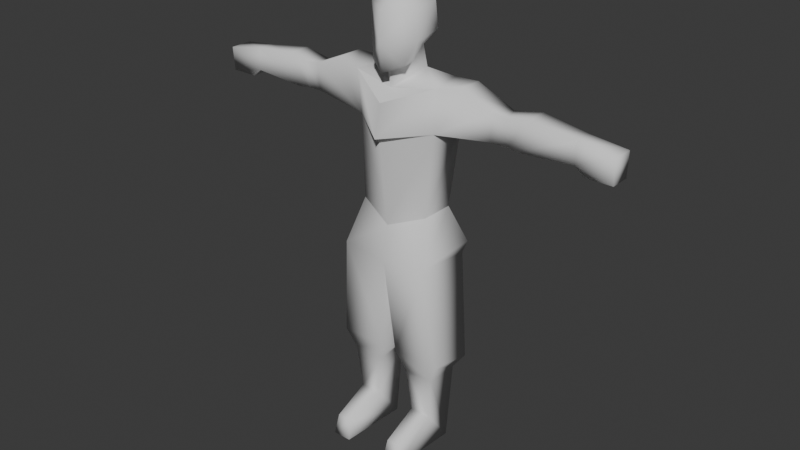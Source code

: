 # Source: BaseModel-1.blend  (saved by Blender 4.2.67; exported with 4.5.12 LTS)
import bpy
from mathutils import Matrix  # noqa: F401  (used for matrix-valued properties, if any)

bpy.ops.wm.read_factory_settings(use_empty=True)
scene = bpy.context.scene
scene.name = 'Scene'

# ---- collections
col_collection = bpy.data.collections.new('Collection'); scene.collection.children.link(col_collection)

# ---- world
world_world = bpy.data.worlds.new('World'); scene.world = world_world
world_world.use_nodes = True; world_world.node_tree.nodes.clear()
_N = world_world.node_tree.nodes; _L = world_world.node_tree.links
n0 = _N.new('ShaderNodeOutputWorld'); n0.name = 'World Output'; n0.location = (300, 300)
n1 = _N.new('ShaderNodeBackground'); n1.name = 'Background'; n1.location = (10, 300)
n1.inputs[0].default_value = (0.05088, 0.05088, 0.05088, 1.0)
_L.new(n1.outputs[0], n0.inputs[0])
n0.is_active_output = True
world_world.color = (0.05088, 0.05088, 0.05088)
world_world.sun_shadow_jitter_overblur = 0.0

# ---- meshes
me_characterbase = bpy.data.meshes.new('CharacterBase')
me_characterbase.from_pydata([(-0.1795, -0.07738, 0.3211), (-0.1777, 0.07738, 0.2904), (-0.1143, 0.05892, 0.7968), (-0.02419, -0.07738, 0.3183), (0.0, -0.1038, 0.6409), (-0.02598, 0.07738, 0.2876), (0.0, 0.1196, 0.6228), (-0.1519, 0.04976, 0.2534), (-0.1519, -0.0597, 0.2534), (-0.05236, 0.04976, 0.2534), (-0.05236, -0.0597, 0.2534), (-0.145, 0.03031, 0.0), (0.0, -0.08361, 0.7522), (0.0, 0.1021, 0.8032), (-0.1361, -0.0507, 0.1074), (-0.06816, -0.0507, 0.1074), (-0.0592, 0.03031, 0.0), (-0.1326, -0.1952, 0.0), (-0.07166, -0.1952, 0.0), (-0.1262, -0.1806, 0.06481), (-0.07802, -0.1806, 0.06481), (-0.1463, -0.1028, 0.6573), (-0.146, 0.09114, 0.6392), (-0.1143, -0.05003, 0.7968), (-0.1582, 0.09826, 0.6792), (0.0, 0.1423, 0.6854), (0.0, 0.07037, 1.226), (0.0, -0.0652, 1.172), (-0.3379, 0.04195, 1.082), (0.0, -0.136, 1.039), (0.0, 0.1113, 1.105), (-0.05777, 0.02318, 1.222), (-0.1223, 0.0657, 1.197), (-0.1378, -0.04915, 1.194), (-0.1643, 0.0407, 1.063), (-0.2161, -0.03333, 1.209), (-0.2161, 0.04744, 1.209), (-0.1315, -0.0403, 1.057), (0.0, -0.1134, 1.14), (-0.3991, 0.04195, 1.071), (-0.4279, 0.04577, 1.172), (-0.3991, -0.02136, 1.071), (-0.4279, -0.02702, 1.171), (-0.5727, 0.04195, 1.085), (-0.5727, 0.03649, 1.153), (-0.5727, -0.02136, 1.084), (-0.5727, -0.01773, 1.153), (-0.6867, 0.04215, 1.06), (-0.6867, 0.04577, 1.136), (-0.6867, -0.02116, 1.059), (-0.6867, -0.02702, 1.136), (-0.6001, -0.02116, 1.059), (-0.6001, 0.04215, 1.06), (-0.314, -0.02378, 1.078), (-0.3619, -0.02136, 1.077), (-0.3619, -0.02702, 1.159), (-0.3139, -0.02826, 1.165), (-0.3379, 0.04577, 1.155), (0.0, -0.07141, 1.226), (0.0, 0.06599, 1.29), (0.0, -0.1159, 1.31), (0.0, 0.09687, 1.336), (0.0, 0.09449, 1.399), (0.0, -0.1056, 1.398), (0.0, -0.04451, 1.459), (0.0, 0.07314, 1.443), (-0.05113, 0.01365, 1.288), (-0.04819, -0.03268, 1.248), (-0.07157, 0.0509, 1.328), (-0.07999, -0.04964, 1.314), (-0.06342, 0.04929, 1.407), (-0.07519, -0.05567, 1.405), (0.0, 0.08717, 0.9607), (0.0, -0.1059, 1.223), (-0.05757, -0.07474, 1.248), (0.0, -0.116, 1.023)], [], [(0, 21, 22, 1), (1, 22, 6, 5), (5, 6, 4, 3), (3, 4, 21, 0), (1, 5, 9, 7), (15, 14, 19, 20), (0, 1, 7, 8), (5, 3, 10, 9), (3, 0, 8, 10), (23, 37, 34, 2), (8, 7, 11, 14), (9, 10, 15, 16), (7, 9, 16, 11), (10, 8, 14, 15), (20, 19, 17, 18), (14, 11, 17, 19), (16, 15, 20, 18), (11, 16, 18, 17), (24, 25, 6, 22), (22, 21, 24), (21, 4, 12, 23), (2, 13, 25, 24), (21, 23, 2, 24), (32, 33, 31), (12, 75, 37, 23), (2, 34, 72, 13), (30, 34, 32), (35, 36, 57, 56), (33, 37, 29, 38), (37, 33, 35), (36, 34, 28, 57), (55, 57, 40, 42), (28, 54, 41, 39), (54, 55, 42, 41), (33, 32, 36, 35), (32, 34, 36), (33, 38, 27), (30, 32, 31), (40, 39, 43, 44), (37, 35, 56, 53), (57, 28, 39, 40), (46, 44, 48, 50), (42, 40, 44, 46), (39, 41, 45, 43), (41, 42, 46, 45), (48, 47, 49, 50), (45, 49, 51), (45, 46, 50, 49), (44, 43, 47, 48), (52, 51, 49, 47), (43, 45, 51, 52), (47, 43, 52), (53, 54, 28), (55, 56, 57), (55, 54, 53, 56), (34, 37, 53, 28), (31, 33, 27), (27, 58, 67, 31), (31, 66, 59, 26), (66, 67, 69), (66, 68, 61, 59), (74, 73, 60, 69), (69, 71, 70, 68), (68, 70, 62, 61), (31, 67, 66), (65, 70, 71, 64), (64, 71, 63), (70, 65, 62), (60, 63, 71, 69), (68, 66, 69), (72, 34, 30), (67, 74, 69), (58, 73, 74, 67), (26, 30, 31), (37, 75, 29)])
me_characterbase.polygons.foreach_set('use_smooth', [True] * 75)
_k = set([(2, 13), (2, 23), (12, 23), (27, 33), (28, 57), (29, 37), (33, 38), (37, 75), (53, 56), (54, 55), (58, 67)])
me_characterbase.attributes.new('sharp_edge', 'BOOLEAN', 'EDGE').data.foreach_set('value', [ (min(e.vertices), max(e.vertices)) in _k for e in me_characterbase.edges])
_uv = me_characterbase.uv_layers.new(name='UVMap')
_uv.uv.foreach_set('vector', [0.3816, 0.0, 0.558, 0.0, 0.5673, 0.25, 0.3816, 0.25, 0.3816, 0.25, 0.5673, 0.25, 0.625, 0.5, 0.3816, 0.5, 0.3816, 0.5, 0.625, 0.5, 0.625, 0.75, 0.3816, 0.75, 0.3816, 0.75, 0.625, 0.75, 0.558, 1.0, 0.3816, 1.0, 0.3816, 0.25, 0.3816, 0.5, 0.375, 0.5, 0.375, 0.25, 0.375, 0.75, 0.375, 1.0, 0.375, 1.0, 0.375, 0.75, 0.3816, 0.0, 0.3816, 0.25, 0.375, 0.25, 0.375, 0.0, 0.3816, 0.5, 0.3816, 0.75, 0.375, 0.75, 0.375, 0.5, 0.3816, 0.75, 0.3816, 1.0, 0.375, 1.0, 0.375, 0.75, 0.625, 0.0, 0.625, 0.0, 0.625, 0.25, 0.625, 0.2146, 0.375, 0.0, 0.375, 0.25, 0.375, 0.25, 0.375, 0.0, 0.375, 0.5, 0.375, 0.75, 0.375, 0.75, 0.375, 0.5, 0.375, 0.25, 0.375, 0.5, 0.375, 0.5, 0.375, 0.25, 0.375, 0.75, 0.375, 1.0, 0.375, 1.0, 0.375, 0.75, 0.375, 0.75, 0.375, 1.0, 0.375, 1.0, 0.375, 0.75, 0.375, 0.0, 0.375, 0.25, 0.375, 0.0, 0.375, 0.0, 0.375, 0.5, 0.375, 0.75, 0.375, 0.75, 0.375, 0.75, 0.375, 0.25, 0.375, 0.5, 0.375, 0.75, 0.375, 1.0, 0.5737, 0.2257, 0.625, 0.4542, 0.625, 0.5, 0.5673, 0.25, 0.5673, 0.25, 0.558, 0.0, 0.5737, 0.2257, 0.558, 1.0, 0.625, 0.75, 0.625, 0.0, 0.625, 1.0, 0.625, 0.2146, 0.625, 0.25, 0.625, 0.4542, 0.5737, 0.2257, 0.558, 0.0, 0.625, 0.0, 0.625, 0.2146, 0.5737, 0.2257, 0.625, 0.25, 0.6225, 0.0, 0.625, 0.1313, 0.625, 0.0, 0.5824, -0.01569, 0.625, 0.6979, 0.625, 1.0, 0.625, 0.2146, 0.625, 0.25, 0.625, 0.25, 0.625, 0.25, 0.625, 0.25, 0.625, 0.25, 0.625, 0.25, 0.625, 0.0, 0.625, 0.25, 0.625, 0.25, 0.625, 0.0, 0.6225, 0.0, 0.625, 0.0, 0.5787, -0.01704, 0.02669, -0.0007861, 0.625, 0.0, 0.6225, 0.0, 0.625, 0.0, 0.625, 0.25, 0.625, 0.25, 0.625, 0.25, 0.625, 0.25, 0.625, 0.0, 0.625, 0.25, 0.625, 0.25, 0.625, 0.0, 0.625, 0.25, 0.625, 0.0, 0.625, 0.0, 0.625, 0.25, 0.625, 0.0, 0.625, 0.0, 0.625, 0.0, 0.625, 0.0, 0.6225, 0.0, 0.625, 0.25, 0.625, 0.25, 0.625, 0.0, 0.625, 0.25, 0.625, 0.25, 0.625, 0.25, 0.6225, 0.0, 0.02669, -0.0007861, 0.625, 0.0, 0.625, 0.25, 0.625, 0.25, 0.625, 0.1313, 0.625, 0.25, 0.625, 0.25, 0.625, 0.25, 0.625, 0.25, 0.625, 0.0, 0.625, 0.0, 0.625, 0.0, 0.625, 0.0, 0.625, 0.25, 0.625, 0.25, 0.625, 0.25, 0.625, 0.25, 0.625, 0.0, 0.625, 0.25, 0.625, 0.25, 0.625, 0.0, 0.625, 0.0, 0.625, 0.25, 0.625, 0.25, 0.625, 0.0, 0.625, 0.25, 0.625, 0.0, 0.625, 0.0, 0.625, 0.25, 0.625, 0.0, 0.625, 0.0, 0.625, 0.0, 0.625, 0.0, 0.625, 0.25, 0.625, 0.25, 0.625, 0.0, 0.625, 0.0, 0.625, 0.0, 0.625, 0.0, 0.625, 0.0, 0.625, 0.0, 0.625, 0.0, 0.625, 0.0, 0.625, 0.0, 0.625, 0.25, 0.625, 0.25, 0.625, 0.25, 0.625, 0.25, 0.625, 0.25, 0.625, 0.0, 0.625, 0.0, 0.625, 0.25, 0.625, 0.25, 0.625, 0.0, 0.625, 0.0, 0.625, 0.25, 0.625, 0.25, 0.625, 0.25, 0.625, 0.25, 0.625, 0.0, 0.625, 0.0, 0.625, 0.25, 0.625, 0.0, 0.625, 0.0, 0.625, 0.25, 0.625, 0.0, 0.625, 0.0, 0.625, 0.0, 0.625, 0.0, 0.625, 0.25, 0.625, 0.0, 0.625, 0.0, 0.625, 0.25, 0.625, 0.1313, 0.6225, 0.0, 0.625, 0.0, 0.0, 0.0, 0.0, 0.0, 0.0, 0.0, 0.0, 0.0, 0.0, 0.0, 0.0, 0.0, 0.0, 0.0, 0.0, 0.0, 0.0, 0.0, 0.0, 0.0, 0.0, 0.0, 0.0, 0.0, 0.0, 0.0, 0.0, 0.0, 0.0, 0.0, 0.0, 0.0, 0.0, 0.0, 0.0, 0.0, 0.0, 0.0, 0.0, 0.0, 0.0, 0.0, 0.0, 0.0, 0.0, 0.0, 0.0, 0.0, 0.0, 0.0, 0.0, 0.0, 0.0, 0.0, 0.0, 0.0, 0.0, 0.0, 0.0, 0.0, 0.0, 0.0, 0.0, 0.0, 0.0, 0.0, 0.0, 0.0, 0.0, 0.0, 0.0, 0.0, 0.0, 0.0, 0.0, 0.0, 0.0, 0.0, 0.0, 0.0, 0.0, 0.0, 0.0, 0.0, 0.0, 0.0, 0.0, 0.0, 0.0, 0.0, 0.0, 0.0, 0.0, 0.0, 0.625, 0.25, 0.625, 0.25, 0.625, 0.25, 0.0, 0.0, 0.0, 0.0, 0.0, 0.0, 0.0, 0.0, 0.0, 0.0, 0.0, 0.0, 0.0, 0.0, 0.625, 0.25, 0.625, 0.25, 0.625, 0.1313, 0.625, 0.6979, 0.5824, -0.01569, 0.5787, -0.01704])
me_characterbase.update()
arm_character_rig_001 = bpy.data.armatures.new('character_rig.001')  # bones are not reproduced

# ---- objects
ob_cube = bpy.data.objects.new('Cube', me_characterbase)
ob_character_rig = bpy.data.objects.new('character_rig', arm_character_rig_001)

# ---- transforms, parenting, visibility, modifiers, constraints
ob_cube.parent = ob_character_rig
ob_cube.location = (0.0, 0.0, 0.0)
ob_cube.scale = (1.25, 1.25, 1.25)
_vg = ob_cube.vertex_groups.new(name='root')
_vg = ob_cube.vertex_groups.new(name='thigh.L')
_vg = ob_cube.vertex_groups.new(name='shin.L')
_vg = ob_cube.vertex_groups.new(name='toe.L')
_vg = ob_cube.vertex_groups.new(name='thigh.R')
for _i, _w in zip([0, 1, 2, 3, 4, 5, 6, 12, 13, 21, 22, 23, 24, 25, 75], [1.0, 1.0, 1.0, 1.0, 1.0, 1.0, 1.0, 1.0, 1.0, 1.0, 1.0, 1.0, 1.0, 1.0, 0.07944]): _vg.add([_i], _w, 'REPLACE')
_vg = ob_cube.vertex_groups.new(name='shin.R')
_vg.add([0, 1, 3, 5, 7, 8, 9, 10, 11, 14, 15, 16], 1.0, 'REPLACE')
_vg = ob_cube.vertex_groups.new(name='toe.R')
_vg.add([11, 14, 15, 16, 17, 18, 19, 20], 1.0, 'REPLACE')
_vg = ob_cube.vertex_groups.new(name='pelvis.L')
_vg = ob_cube.vertex_groups.new(name='pelvis.R')
for _i, _w in zip([2, 12, 13, 23, 75], [1.0, 1.0, 1.0, 1.0, 0.07944]): _vg.add([_i], _w, 'REPLACE')
_vg = ob_cube.vertex_groups.new(name='spine.001')
_vg.add([2, 12, 13, 23, 29, 34, 37, 72, 75], 1.0, 'REPLACE')
_vg = ob_cube.vertex_groups.new(name='spine.002')
for _i, _w in zip([26, 27, 29, 30, 31, 32, 33, 34, 37, 38, 72, 75], [1.0, 1.0, 1.0, 1.0, 1.0, 1.0, 1.0, 1.0, 1.0, 1.0, 1.0, 0.9206]): _vg.add([_i], _w, 'REPLACE')
_vg = ob_cube.vertex_groups.new(name='neck')
for _i, _w in zip([26, 27, 31, 58, 59, 66, 67, 74], [1.0, 1.0, 1.0, 1.0, 1.0, 1.0, 1.0, 0.1787]): _vg.add([_i], _w, 'REPLACE')
_vg = ob_cube.vertex_groups.new(name='head')
_vg.add([58, 59, 60, 61, 62, 63, 64, 65, 66, 67, 68, 69, 70, 71, 73, 74], 1.0, 'REPLACE')
_vg = ob_cube.vertex_groups.new(name='shoulder.L')
_vg = ob_cube.vertex_groups.new(name='upper_arm.L')
_vg = ob_cube.vertex_groups.new(name='forearm.L')
_vg = ob_cube.vertex_groups.new(name='hand.L')
_vg = ob_cube.vertex_groups.new(name='shoulder.R')
_vg.add([32, 33, 34, 35, 36, 37], 1.0, 'REPLACE')
_vg = ob_cube.vertex_groups.new(name='upper_arm.R')
_vg.add([28, 34, 35, 36, 37, 53, 56, 57], 1.0, 'REPLACE')
_vg = ob_cube.vertex_groups.new(name='forearm.R')
_vg.add([28, 39, 40, 41, 42, 43, 44, 45, 46, 54, 55, 57], 1.0, 'REPLACE')
_vg = ob_cube.vertex_groups.new(name='hand.R')
_vg.add([43, 44, 45, 46, 47, 48, 49, 50, 51, 52], 1.0, 'REPLACE')
_m = ob_cube.modifiers.new('Mirror', 'MIRROR')
_m.use_clip = True
_m = ob_cube.modifiers.new('EdgeSplit', 'EDGE_SPLIT')
_m.use_edge_angle = False
_m = ob_cube.modifiers.new('Armature', 'ARMATURE')
_m.object = ob_character_rig
ob_character_rig.location = (0.0, 0.0, 0.0)
ob_character_rig.display_type = 'WIRE'
ob_character_rig.show_in_front = True

# ---- collection membership
col_collection.objects.link(ob_cube)
col_collection.objects.link(ob_character_rig)

# ---- scene / render settings (as saved in the file)
scene.frame_start = 1; scene.frame_end = 250; scene.frame_set(1)
scene.render.engine = 'BLENDER_EEVEE_NEXT'
bpy.context.view_layer.update()

# ---- added for rendering (the .blend has no active camera and no usable light): camera, sun
cam_auto = bpy.data.cameras.new('AutoCamera')
cam_auto.lens = 50.0
cam_auto.sensor_width = 36.0
cam_auto.clip_end = 1000.0
ob_auto_camera = bpy.data.objects.new('AutoCamera', cam_auto)
scene.collection.objects.link(ob_auto_camera)
ob_auto_camera.location = (2.35007, -2.85312, 2.79199)
ob_auto_camera.rotation_euler = (1.09748, -7.21219e-08, 0.694738)
scene.camera = ob_auto_camera
light_auto_sun = bpy.data.lights.new('AutoSun', 'SUN')
light_auto_sun.energy = 3.0
light_auto_sun.angle = 0.0523599
ob_auto_sun = bpy.data.objects.new('AutoSun', light_auto_sun)
scene.collection.objects.link(ob_auto_sun)
ob_auto_sun.rotation_euler = (0.872665, 0.174533, 0.523599)
bpy.context.view_layer.update()
